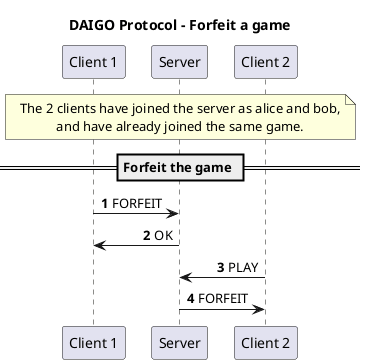

The diagram above was rendered by PlantUML. Its source (embedded in the PNG):
@startuml
skinparam noteTextAlignment center
skinparam sequenceMessageAlign direction
autonumber

title "DAIGO Protocol - Forfeit a game"

participant "Client 1" as c1
participant "Server" as s
participant "Client 2" as c2

note over c1, c2
The 2 clients have joined the server as alice and bob,
and have already joined the same game.
end note

== Forfeit the game ==

c1 -> s : FORFEIT
s -> c1 : OK
c2 -> s : PLAY
s -> c2 : FORFEIT

@enduml